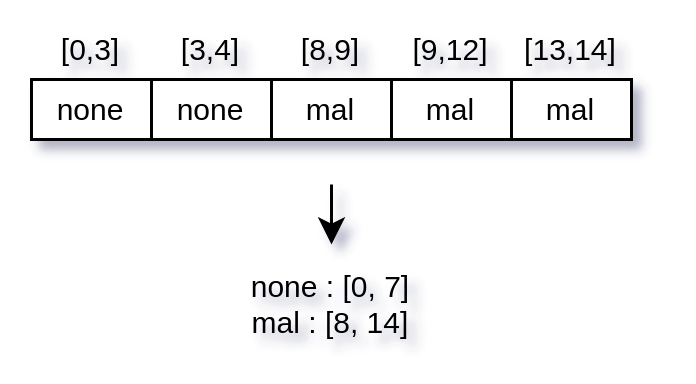

The diagram above was exported from draw.io. Its source (the exported page's mxGraphModel, read from the mxfile embedded in the PNG):
<mxGraphModel dx="786" dy="268" grid="1" gridSize="10" guides="1" tooltips="1" connect="1" arrows="1" fold="1" page="1" pageScale="1" pageWidth="850" pageHeight="1100" math="0" shadow="0">
  <root>
    <mxCell id="0" />
    <mxCell id="1" parent="0" />
    <mxCell id="2" value="" style="rounded=0;whiteSpace=wrap;html=1;" vertex="1" parent="1">
      <mxGeometry x="1230" y="655" width="40" height="20" as="geometry" />
    </mxCell>
    <mxCell id="3" value="none" style="text;html=1;strokeColor=none;fillColor=none;align=center;verticalAlign=middle;whiteSpace=wrap;rounded=0;fontSize=10;" vertex="1" parent="1">
      <mxGeometry x="1220" y="650" width="60" height="30" as="geometry" />
    </mxCell>
    <mxCell id="4" value="" style="rounded=0;whiteSpace=wrap;html=1;" vertex="1" parent="1">
      <mxGeometry x="1270" y="655" width="40" height="20" as="geometry" />
    </mxCell>
    <mxCell id="5" value="none" style="text;html=1;strokeColor=none;fillColor=none;align=center;verticalAlign=middle;whiteSpace=wrap;rounded=0;fontSize=10;" vertex="1" parent="1">
      <mxGeometry x="1260" y="650" width="60" height="30" as="geometry" />
    </mxCell>
    <mxCell id="6" value="" style="rounded=0;whiteSpace=wrap;html=1;" vertex="1" parent="1">
      <mxGeometry x="1310" y="655" width="40" height="20" as="geometry" />
    </mxCell>
    <mxCell id="7" value="mal" style="text;html=1;strokeColor=none;fillColor=none;align=center;verticalAlign=middle;whiteSpace=wrap;rounded=0;fontSize=10;" vertex="1" parent="1">
      <mxGeometry x="1300" y="650" width="60" height="30" as="geometry" />
    </mxCell>
    <mxCell id="8" value="" style="rounded=0;whiteSpace=wrap;html=1;" vertex="1" parent="1">
      <mxGeometry x="1350" y="655" width="40" height="20" as="geometry" />
    </mxCell>
    <mxCell id="9" value="mal" style="text;html=1;strokeColor=none;fillColor=none;align=center;verticalAlign=middle;whiteSpace=wrap;rounded=0;fontSize=10;" vertex="1" parent="1">
      <mxGeometry x="1340" y="650" width="60" height="30" as="geometry" />
    </mxCell>
    <mxCell id="10" value="" style="rounded=0;whiteSpace=wrap;html=1;" vertex="1" parent="1">
      <mxGeometry x="1390" y="655" width="40" height="20" as="geometry" />
    </mxCell>
    <mxCell id="11" value="mal" style="text;html=1;strokeColor=none;fillColor=none;align=center;verticalAlign=middle;whiteSpace=wrap;rounded=0;fontSize=10;" vertex="1" parent="1">
      <mxGeometry x="1380" y="650" width="60" height="30" as="geometry" />
    </mxCell>
    <mxCell id="12" value="[0,3]" style="text;html=1;strokeColor=none;fillColor=none;align=center;verticalAlign=middle;whiteSpace=wrap;rounded=0;fontSize=10;" vertex="1" parent="1">
      <mxGeometry x="1220" y="629.5" width="60" height="30" as="geometry" />
    </mxCell>
    <mxCell id="13" value="[3,4]" style="text;html=1;strokeColor=none;fillColor=none;align=center;verticalAlign=middle;whiteSpace=wrap;rounded=0;fontSize=10;" vertex="1" parent="1">
      <mxGeometry x="1260" y="629.5" width="60" height="30" as="geometry" />
    </mxCell>
    <mxCell id="14" value="[8,9]" style="text;html=1;strokeColor=none;fillColor=none;align=center;verticalAlign=middle;whiteSpace=wrap;rounded=0;fontSize=10;" vertex="1" parent="1">
      <mxGeometry x="1300" y="629.5" width="60" height="30" as="geometry" />
    </mxCell>
    <mxCell id="15" value="[9,12]" style="text;html=1;strokeColor=none;fillColor=none;align=center;verticalAlign=middle;whiteSpace=wrap;rounded=0;fontSize=10;" vertex="1" parent="1">
      <mxGeometry x="1340" y="629.5" width="60" height="30" as="geometry" />
    </mxCell>
    <mxCell id="16" value="[13,14]" style="text;html=1;strokeColor=none;fillColor=none;align=center;verticalAlign=middle;whiteSpace=wrap;rounded=0;fontSize=10;" vertex="1" parent="1">
      <mxGeometry x="1380" y="629.5" width="60" height="30" as="geometry" />
    </mxCell>
    <mxCell id="17" value="" style="endArrow=classic;html=1;rounded=0;fontSize=8;fontColor=#FF3333;" edge="1" parent="1">
      <mxGeometry width="50" height="50" relative="1" as="geometry">
        <mxPoint x="1330" y="690" as="sourcePoint" />
        <mxPoint x="1330" y="710" as="targetPoint" />
      </mxGeometry>
    </mxCell>
    <mxCell id="18" value="none : [0, 7]&lt;br&gt;mal : [8, 14]" style="text;html=1;strokeColor=none;fillColor=none;align=center;verticalAlign=middle;whiteSpace=wrap;rounded=0;fontSize=10;" vertex="1" parent="1">
      <mxGeometry x="1300" y="715" width="60" height="30" as="geometry" />
    </mxCell>
  </root>
</mxGraphModel>